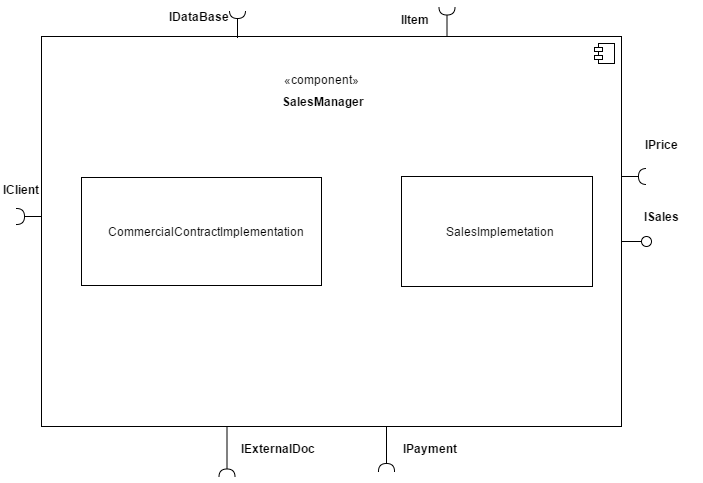

The diagram above was exported from draw.io. Its source (the exported page's mxGraphModel, read from the mxfile embedded in the PNG):
<mxGraphModel dx="1290" dy="573" grid="1" gridSize="10" guides="1" tooltips="1" connect="1" arrows="1" fold="1" page="1" pageScale="1" pageWidth="826" pageHeight="1169" background="#ffffff" math="0" shadow="0">
  <root>
    <mxCell id="0" />
    <mxCell id="1" parent="0" />
    <mxCell id="2" value="" style="html=1;" parent="1" vertex="1">
      <mxGeometry x="40" y="40" width="580" height="390" as="geometry" />
    </mxCell>
    <mxCell id="3" value="" style="shape=component;jettyWidth=8;jettyHeight=4;" parent="2" vertex="1">
      <mxGeometry x="1" width="20" height="20" relative="1" as="geometry">
        <mxPoint x="-27" y="7" as="offset" />
      </mxGeometry>
    </mxCell>
    <mxCell id="19" value="CommercialContractImplementation" style="html=1;" parent="2" vertex="1">
      <mxGeometry x="40" y="141" width="240" height="108" as="geometry" />
    </mxCell>
    <mxCell id="20" value="SalesImplemetation" style="html=1;" parent="2" vertex="1">
      <mxGeometry x="360" y="140" width="191" height="110" as="geometry" />
    </mxCell>
    <mxCell id="6" value="&lt;span&gt;&amp;nbsp; &amp;nbsp; &amp;nbsp; &amp;nbsp;«component»&lt;/span&gt;" style="text;html=1;" parent="1" vertex="1">
      <mxGeometry x="260" y="70" width="140" height="50" as="geometry" />
    </mxCell>
    <mxCell id="7" value="&lt;div&gt;&lt;b&gt;&lt;br&gt;&lt;/b&gt;&lt;/div&gt;&lt;div&gt;&lt;b&gt;&amp;nbsp; &amp;nbsp; &amp;nbsp; &amp;nbsp; &amp;nbsp;SalesManager&lt;/b&gt;&lt;/div&gt;" style="text;html=1;" parent="1" vertex="1">
      <mxGeometry x="252" y="78" width="150" height="35" as="geometry" />
    </mxCell>
    <mxCell id="9" value="" style="shape=requires;direction=north;html=1;rotation=-90;" parent="1" vertex="1">
      <mxGeometry x="198" y="448" width="55" height="20" as="geometry" />
    </mxCell>
    <mxCell id="10" value="" style="shape=requires;direction=north;html=1;rotation=-90;" parent="1" vertex="1">
      <mxGeometry x="360" y="445" width="50" height="20" as="geometry" />
    </mxCell>
    <mxCell id="13" value="" style="shape=requires;direction=north;html=1;rotation=180;" parent="1" vertex="1">
      <mxGeometry x="620" y="170" width="30" height="20" as="geometry" />
    </mxCell>
    <mxCell id="14" value="" style="shape=lollipop;direction=south;html=1;" parent="1" vertex="1">
      <mxGeometry x="620" y="230" width="30" height="30" as="geometry" />
    </mxCell>
    <mxCell id="16" value="" style="shape=requires;direction=north;html=1;rotation=90;" parent="1" vertex="1">
      <mxGeometry x="428" y="13" width="35" height="20" as="geometry" />
    </mxCell>
    <mxCell id="17" value="" style="shape=requires;direction=north;html=1;rotation=90;" parent="1" vertex="1">
      <mxGeometry x="220" y="15" width="32" height="20" as="geometry" />
    </mxCell>
    <mxCell id="18" value="" style="shape=requires;direction=north;html=1;" parent="1" vertex="1">
      <mxGeometry x="10" y="210" width="30" height="20" as="geometry" />
    </mxCell>
    <mxCell id="21" value="IDataBase" style="text;html=1;align=center;fontStyle=1;verticalAlign=middle;spacingLeft=3;spacingRight=3;strokeColor=none;rotatable=0;points=[[0,0.5],[1,0.5]];portConstraint=eastwest;" parent="1" vertex="1">
      <mxGeometry x="156" y="7" width="80" height="26" as="geometry" />
    </mxCell>
    <mxCell id="22" value="IItem" style="text;html=1;align=center;fontStyle=1;verticalAlign=middle;spacingLeft=3;spacingRight=3;strokeColor=none;rotatable=0;points=[[0,0.5],[1,0.5]];portConstraint=eastwest;" parent="1" vertex="1">
      <mxGeometry x="373" y="10" width="80" height="26" as="geometry" />
    </mxCell>
    <mxCell id="25" value="IPrice" style="text;html=1;align=center;fontStyle=1;verticalAlign=middle;spacingLeft=3;spacingRight=3;strokeColor=none;rotatable=0;points=[[0,0.5],[1,0.5]];portConstraint=eastwest;" parent="1" vertex="1">
      <mxGeometry x="620" y="135" width="80" height="26" as="geometry" />
    </mxCell>
    <mxCell id="26" value="ISales" style="text;html=1;align=center;fontStyle=1;verticalAlign=middle;spacingLeft=3;spacingRight=3;strokeColor=none;rotatable=0;points=[[0,0.5],[1,0.5]];portConstraint=eastwest;" parent="1" vertex="1">
      <mxGeometry x="620" y="207" width="80" height="26" as="geometry" />
    </mxCell>
    <mxCell id="27" value="IPayment" style="text;html=1;align=center;fontStyle=1;verticalAlign=middle;spacingLeft=3;spacingRight=3;strokeColor=none;rotatable=0;points=[[0,0.5],[1,0.5]];portConstraint=eastwest;" parent="1" vertex="1">
      <mxGeometry x="388" y="439" width="80" height="26" as="geometry" />
    </mxCell>
    <mxCell id="28" value="IExternalDoc" style="text;html=1;align=center;fontStyle=1;verticalAlign=middle;spacingLeft=3;spacingRight=3;strokeColor=none;rotatable=0;points=[[0,0.5],[1,0.5]];portConstraint=eastwest;" parent="1" vertex="1">
      <mxGeometry x="236" y="439" width="80" height="26" as="geometry" />
    </mxCell>
    <mxCell id="29" value="IClient" style="text;html=1;align=center;fontStyle=1;verticalAlign=middle;spacingLeft=3;spacingRight=3;strokeColor=none;rotatable=0;points=[[0,0.5],[1,0.5]];portConstraint=eastwest;" parent="1" vertex="1">
      <mxGeometry y="180" width="40" height="26" as="geometry" />
    </mxCell>
  </root>
</mxGraphModel>